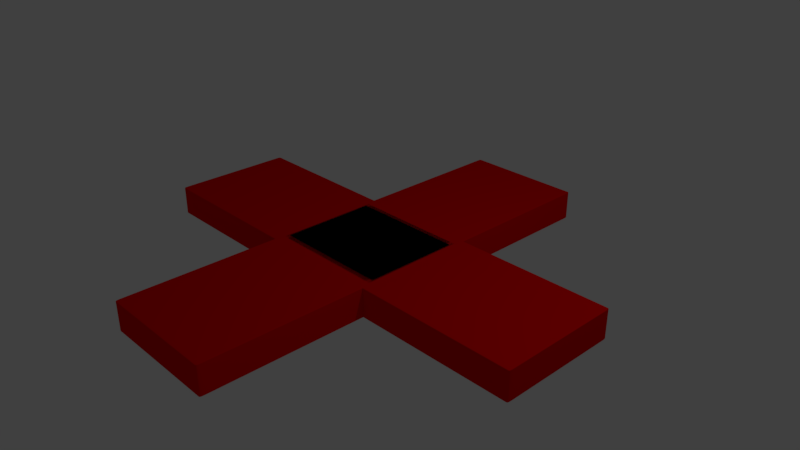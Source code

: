 # Source: cross.blend  (saved by Blender 2.79.0; exported with 4.5.12 LTS)
import bpy
from mathutils import Matrix  # noqa: F401  (used for matrix-valued properties, if any)

bpy.ops.wm.read_factory_settings(use_empty=True)
scene = bpy.context.scene
scene.name = 'Scene'

# ---- collections
col_collection_1 = bpy.data.collections.new('Collection 1'); scene.collection.children.link(col_collection_1)

# ---- materials (node trees are filled in below, after node groups)
mat_material_002 = bpy.data.materials.new('Material.002')
mat_material_002.alpha_threshold = 0.0
mat_material_002.use_transparent_shadow = False
mat_material_002.diffuse_color = (0.8, 0.0, 0.0, 1.0)
mat_material_002.roughness = 0.5
mat_material_002.specular_intensity = 0.7718

# ---- material node trees

# ---- world
world_world = bpy.data.worlds.new('World'); scene.world = world_world
world_world.color = (0.05088, 0.05088, 0.05088)
world_world.use_sun_shadow = False
world_world.sun_shadow_jitter_overblur = 0.0
world_world.cycles.sampling_method = 'MANUAL'

# ---- cameras
cam_camera = bpy.data.cameras.new('Camera')
cam_camera.clip_end = 100.0
cam_camera.lens = 35.0
cam_camera.sensor_width = 32.0
cam_camera.sensor_height = 18.0
cam_camera.ortho_scale = 7.314
cam_camera.dof.focus_distance = 0.0
cam_camera.dof.aperture_fstop = 128.0

# ---- lights
light_lamp = bpy.data.lights.new('Lamp', 'POINT')
light_lamp.transmission_factor = 0.0
light_lamp.cutoff_distance = 30.0
light_lamp.energy = 100.0
light_lamp.shadow_buffer_clip_start = 1.001
light_lamp.shadow_soft_size = 0.1
light_lamp.shadow_maximum_resolution = 0.006
light_lamp.use_absolute_resolution = True

# ---- meshes
me_cube = bpy.data.meshes.new('Cube')
me_cube.from_pydata([(1.0, 1.0, -1.0), (1.0, -1.0, -1.0), (-1.0, -1.0, -1.0), (-1.0, 1.0, -1.0), (1.0, 1.0, 1.0), (1.0, -1.0, 1.0), (-1.0, -1.0, 1.0), (-1.0, 1.0, 1.0), (3.6, 0.2778, -1.0), (3.6, -0.2778, -1.0), (-3.6, -0.2778, -1.0), (-3.6, 0.2778, -1.0), (3.6, 0.2778, 1.0), (3.6, -0.2778, 1.0), (-3.6, -0.2778, 1.0), (-3.6, 0.2778, 1.0)], [], [(0, 1, 2, 3), (4, 7, 6, 5), (0, 4, 5, 1), (1, 5, 6, 2), (2, 6, 7, 3), (4, 0, 3, 7), (8, 9, 10, 11), (12, 15, 14, 13), (8, 12, 13, 9), (9, 13, 14, 10), (10, 14, 15, 11), (12, 8, 11, 15)])
me_cube.materials.append(mat_material_002)
me_cube.use_remesh_preserve_volume = False
me_cube.use_remesh_preserve_attributes = False
me_cube.use_mirror_vertex_groups = False
me_cube.update()

# ---- objects
ob_cube = bpy.data.objects.new('Cube', me_cube)
ob_lamp = bpy.data.objects.new('Lamp', light_lamp)
ob_camera = bpy.data.objects.new('Camera', cam_camera)

# ---- transforms, parenting, visibility, modifiers, constraints
ob_cube.location = (0.0, 0.0, 0.0)
ob_cube.scale = (0.85, 3.06, 0.2)
ob_cube.lock_rotations_4d = False
ob_cube.empty_display_type = 'ARROWS'
ob_cube.lineart.crease_threshold = 0.0
_m = ob_cube.modifiers.new('Bevel', 'BEVEL')
_m.width = 0.167
_m.width_pct = 0.167
_m.segments = 80
_m.limit_method = 'NONE'
_m.offset_type = 'WIDTH'
_m.profile = 0.9182
_m.spread = 0.0
ob_lamp.location = (4.076, 1.005, 5.904)
ob_lamp.rotation_euler = (0.6503, 0.05522, 1.866)
ob_lamp.lock_rotations_4d = False
ob_lamp.empty_display_type = 'ARROWS'
ob_lamp.color = (0.0, 0.0, 0.0, 0.0)
ob_lamp.lineart.crease_threshold = 0.0
ob_camera.location = (7.481, -6.508, 5.344)
ob_camera.rotation_euler = (1.109, 0.0, 0.8149)
ob_camera.lock_rotations_4d = False
ob_camera.empty_display_type = 'ARROWS'
ob_camera.color = (0.0, 0.0, 0.0, 0.0)
ob_camera.display_type = 'WIRE'
ob_camera.lineart.crease_threshold = 0.0

# ---- collection membership
col_collection_1.objects.link(ob_cube)
col_collection_1.objects.link(ob_lamp)
col_collection_1.objects.link(ob_camera)

# ---- scene / render settings (as saved in the file)
scene.camera = ob_camera
scene.frame_start = 1; scene.frame_end = 250; scene.frame_set(0)
scene.render.engine = 'BLENDER_EEVEE_NEXT'
scene.render.resolution_percentage = 50
scene.render.dither_intensity = 0.0
scene.cycles.use_denoising = False
scene.cycles.samples = 128
scene.cycles.sampling_pattern = 'TABULATED_SOBOL'
scene.cycles.use_adaptive_sampling = False
scene.cycles.use_light_tree = False
scene.cycles.blur_glossy = 0.0
scene.cycles.sample_clamp_indirect = 0.0
scene.view_settings.view_transform = 'Standard'
bpy.context.view_layer.update()
